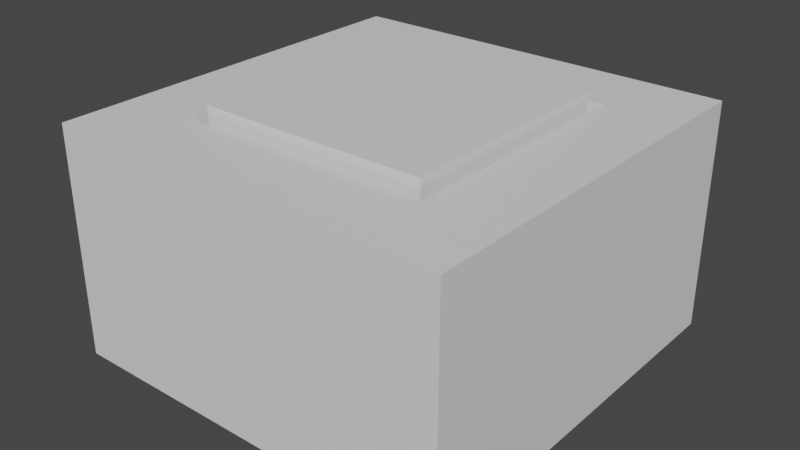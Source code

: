 # Source: button2.blend  (saved by Blender 2.80.45; exported with 4.5.12 LTS)
import bpy
from mathutils import Matrix  # noqa: F401  (used for matrix-valued properties, if any)

bpy.ops.wm.read_factory_settings(use_empty=True)
scene = bpy.context.scene
scene.name = 'Scene'

# ---- collections
col_collection = bpy.data.collections.new('Collection'); scene.collection.children.link(col_collection)

# ---- materials (node trees are filled in below, after node groups)
mat_material = bpy.data.materials.new('Material')
mat_material.alpha_threshold = 0.0
mat_material.use_transparent_shadow = False
mat_material.roughness = 0.5
mat_material.line_color = (0.0, 0.0, 0.0, 1.0)

# ---- material node trees
mat_material.use_nodes = True; mat_material.node_tree.nodes.clear()
_N = mat_material.node_tree.nodes; _L = mat_material.node_tree.links
n0 = _N.new('ShaderNodeOutputMaterial'); n0.name = 'Material Output'; n0.location = (300, 300)
n1 = _N.new('ShaderNodeBsdfPrincipled'); n1.name = 'Principled BSDF'; n1.location = (10, 300)
n1.distribution = 'GGX'
n1.subsurface_method = 'BURLEY'
n1.inputs[3].default_value = 1.45
_L.new(n1.outputs[0], n0.inputs[0])
n0.is_active_output = True

# ---- world
world_world = bpy.data.worlds.new('World'); scene.world = world_world
world_world.use_nodes = True; world_world.node_tree.nodes.clear()
_N = world_world.node_tree.nodes; _L = world_world.node_tree.links
n0 = _N.new('ShaderNodeOutputWorld'); n0.name = 'World Output'; n0.location = (300, 300)
n1 = _N.new('ShaderNodeBackground'); n1.name = 'Background'; n1.location = (10, 300)
n1.inputs[0].default_value = (0.05088, 0.05088, 0.05088, 1.0)
_L.new(n1.outputs[0], n0.inputs[0])
n0.is_active_output = True
world_world.color = (0.05088, 0.05088, 0.05088)
world_world.use_sun_shadow = False
world_world.sun_shadow_jitter_overblur = 0.0

# ---- meshes
me_button = bpy.data.meshes.new('button')
me_button.from_pydata([(1.0, 1.0, 1.1), (1.0, 1.0, -0.9), (1.0, -1.0, 1.1), (1.0, -1.0, -0.9), (-1.0, 1.0, 1.1), (-1.0, 1.0, -0.9), (-1.0, -1.0, 1.1), (-1.0, -1.0, -0.9)], [], [(0, 4, 6, 2), (3, 2, 6, 7), (7, 6, 4, 5), (5, 1, 3, 7), (1, 0, 2, 3), (5, 4, 0, 1)])
_uv = me_button.uv_layers.new(name='UVMap')
_uv.uv.foreach_set('vector', [0.375, 0.0, 0.625, 0.0, 0.625, 0.25, 0.375, 0.25, 0.375, 0.25, 0.625, 0.25, 0.625, 0.5, 0.375, 0.5, 0.375, 0.5, 0.625, 0.5, 0.625, 0.75, 0.375, 0.75, 0.375, 0.75, 0.625, 0.75, 0.625, 1.0, 0.375, 1.0, 0.125, 0.5, 0.375, 0.5, 0.375, 0.75, 0.125, 0.75, 0.625, 0.5, 0.875, 0.5, 0.875, 0.75, 0.625, 0.75])
me_button.materials.append(mat_material)
me_button.use_remesh_preserve_volume = False
me_button.use_remesh_preserve_attributes = False
me_button.use_mirror_vertex_groups = False
me_button.update()
me_button_base = bpy.data.meshes.new('button_base')
me_button_base.from_pydata([(1.0, 1.0, 1.0), (1.0, 1.0, -1.0), (1.0, -1.0, 1.0), (1.0, -1.0, -1.0), (-1.0, 1.0, 1.0), (-1.0, 1.0, -1.0), (-1.0, -1.0, 1.0), (-1.0, -1.0, -1.0), (0.6261, 0.6261, 1.0), (0.6261, -0.6261, 1.0), (-0.6261, 0.6261, 1.0), (-0.6261, -0.6261, 1.0), (0.6261, 0.6261, -0.98), (0.6261, -0.6261, -0.98), (-0.6261, 0.6261, -0.98), (-0.6261, -0.6261, -0.98)], [], [(6, 2, 9, 11), (3, 2, 6, 7), (7, 6, 4, 5), (5, 1, 3, 7), (1, 0, 2, 3), (5, 4, 0, 1), (8, 10, 14, 12), (4, 6, 11, 10), (2, 0, 8, 9), (0, 4, 10, 8), (12, 14, 15, 13), (9, 8, 12, 13), (10, 11, 15, 14), (11, 9, 13, 15)])
_uv = me_button_base.uv_layers.new(name='UVMap')
_uv.uv.foreach_set('vector', [0.625, 0.5, 0.625, 0.25, 0.625, 0.25, 0.625, 0.5, 0.375, 0.25, 0.625, 0.25, 0.625, 0.5, 0.375, 0.5, 0.375, 0.5, 0.625, 0.5, 0.625, 0.75, 0.375, 0.75, 0.375, 0.75, 0.625, 0.75, 0.625, 1.0, 0.375, 1.0, 0.125, 0.5, 0.375, 0.5, 0.375, 0.75, 0.125, 0.75, 0.625, 0.5, 0.875, 0.5, 0.875, 0.75, 0.625, 0.75, 0.875, 0.75, 0.875, 0.5, 0.875, 0.5, 0.875, 0.75, 0.625, 0.75, 0.625, 0.5, 0.625, 0.5, 0.625, 0.75, 0.375, 0.75, 0.375, 0.5, 0.375, 0.5, 0.375, 0.75, 0.875, 0.75, 0.875, 0.5, 0.875, 0.5, 0.875, 0.75, 0.375, 0.0, 0.625, 0.0, 0.625, 0.25, 0.375, 0.25, 0.375, 0.75, 0.375, 0.5, 0.375, 0.5, 0.375, 0.75, 0.625, 0.75, 0.625, 0.5, 0.625, 0.5, 0.625, 0.75, 0.625, 0.5, 0.625, 0.25, 0.625, 0.25, 0.625, 0.5])
me_button_base.materials.append(mat_material)
me_button_base.use_remesh_preserve_volume = False
me_button_base.use_remesh_preserve_attributes = False
me_button_base.use_mirror_vertex_groups = False
me_button_base.update()

# ---- objects
ob_button = bpy.data.objects.new('button', me_button)
ob_button_base = bpy.data.objects.new('button_base', me_button_base)

# ---- transforms, parenting, visibility, modifiers, constraints
ob_button.location = (0.0, 0.0, 0.0)
ob_button.lock_rotations_4d = False
ob_button.empty_display_type = 'ARROWS'
ob_button.lineart.crease_threshold = 0.0
ob_button_base.location = (0.0, 0.0, 0.0)
ob_button_base.scale = (1.745, 1.745, 1.0)
ob_button_base.lock_rotations_4d = False
ob_button_base.empty_display_type = 'ARROWS'
ob_button_base.lineart.crease_threshold = 0.0

# ---- collection membership
col_collection.objects.link(ob_button)
col_collection.objects.link(ob_button_base)

# ---- scene / render settings (as saved in the file)
scene.frame_start = 1; scene.frame_end = 250; scene.frame_set(3)
scene.render.engine = 'BLENDER_EEVEE_NEXT'
scene.cycles.use_denoising = False
scene.cycles.samples = 128
scene.cycles.sampling_pattern = 'TABULATED_SOBOL'
scene.cycles.use_adaptive_sampling = False
scene.cycles.use_light_tree = False
scene.view_settings.view_transform = 'Filmic'
bpy.context.view_layer.update()

# ---- added for rendering (the .blend has no active camera and no usable light): camera, sun
cam_auto = bpy.data.cameras.new('AutoCamera')
cam_auto.lens = 50.0
cam_auto.sensor_width = 36.0
cam_auto.clip_end = 1000.0
ob_auto_camera = bpy.data.objects.new('AutoCamera', cam_auto)
scene.collection.objects.link(ob_auto_camera)
ob_auto_camera.location = (4.96257, -5.95508, 4.02005)
ob_auto_camera.rotation_euler = (1.09748, -7.21219e-08, 0.694738)
scene.camera = ob_auto_camera
light_auto_sun = bpy.data.lights.new('AutoSun', 'SUN')
light_auto_sun.energy = 3.0
light_auto_sun.angle = 0.0523599
ob_auto_sun = bpy.data.objects.new('AutoSun', light_auto_sun)
scene.collection.objects.link(ob_auto_sun)
ob_auto_sun.rotation_euler = (0.872665, 0.174533, 0.523599)
bpy.context.view_layer.update()
